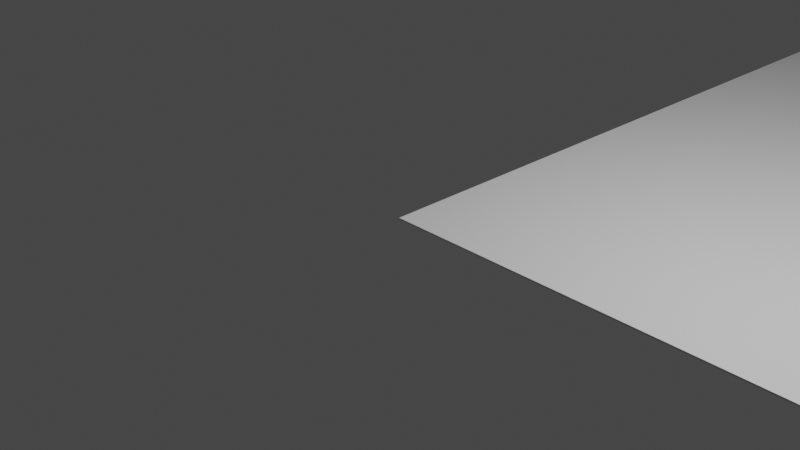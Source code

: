 # Source: game-plane.blend  (saved by Blender 2.92.15; exported with 4.5.12 LTS)
import bpy
from mathutils import Matrix  # noqa: F401  (used for matrix-valued properties, if any)

bpy.ops.wm.read_factory_settings(use_empty=True)
scene = bpy.context.scene
scene.name = 'Scene'

# ---- collections
col_collection = bpy.data.collections.new('Collection'); scene.collection.children.link(col_collection)

# ---- world
world_world = bpy.data.worlds.new('World'); scene.world = world_world
world_world.use_nodes = True; world_world.node_tree.nodes.clear()
_N = world_world.node_tree.nodes; _L = world_world.node_tree.links
n0 = _N.new('ShaderNodeOutputWorld'); n0.name = 'World Output'; n0.location = (300, 300)
n1 = _N.new('ShaderNodeBackground'); n1.name = 'Background'; n1.location = (10, 300)
n1.inputs[0].default_value = (0.05088, 0.05088, 0.05088, 1.0)
_L.new(n1.outputs[0], n0.inputs[0])
n0.is_active_output = True
world_world.color = (0.05088, 0.05088, 0.05088)
world_world.use_sun_shadow = False
world_world.sun_shadow_jitter_overblur = 0.0

# ---- cameras
cam_camera = bpy.data.cameras.new('Camera')
cam_camera.clip_end = 100.0
cam_camera.ortho_scale = 7.314

# ---- lights
light_light = bpy.data.lights.new('Light', 'POINT')
light_light.transmission_factor = 0.0
light_light.energy = 1000.0
light_light.shadow_soft_size = 0.1
light_light.shadow_maximum_resolution = 0.006
light_light.use_absolute_resolution = True

# ---- meshes
me_cylinder = bpy.data.meshes.new('Cylinder')
me_cylinder.from_pydata([(0.0, 1.0, -1.0), (0.0, 1.0, 1.0), (0.1951, 0.9808, -1.0), (0.1951, 0.9808, 1.0), (0.3827, 0.9239, -1.0), (0.3827, 0.9239, 1.0), (0.5556, 0.8315, -1.0), (0.5556, 0.8315, 1.0), (0.7071, 0.7071, -1.0), (0.7071, 0.7071, 1.0), (0.8315, 0.5556, -1.0), (0.8315, 0.5556, 1.0), (0.9239, 0.3827, -1.0), (0.9239, 0.3827, 1.0), (0.9808, 0.1951, -1.0), (0.9808, 0.1951, 1.0), (1.0, 7.55e-08, -1.0), (1.0, 7.55e-08, 1.0), (0.9808, -0.1951, -1.0), (0.9808, -0.1951, 1.0), (0.9239, -0.3827, -1.0), (0.9239, -0.3827, 1.0), (0.8315, -0.5556, -1.0), (0.8315, -0.5556, 1.0), (0.7071, -0.7071, -1.0), (0.7071, -0.7071, 1.0), (0.5556, -0.8315, -1.0), (0.5556, -0.8315, 1.0), (0.3827, -0.9239, -1.0), (0.3827, -0.9239, 1.0), (0.1951, -0.9808, -1.0), (0.1951, -0.9808, 1.0), (-3.258e-07, -1.0, -1.0), (-3.258e-07, -1.0, 1.0), (-0.1951, -0.9808, -1.0), (-0.1951, -0.9808, 1.0), (-0.3827, -0.9239, -1.0), (-0.3827, -0.9239, 1.0), (-0.5556, -0.8315, -1.0), (-0.5556, -0.8315, 1.0), (-0.7071, -0.7071, -1.0), (-0.7071, -0.7071, 1.0), (-0.8315, -0.5556, -1.0), (-0.8315, -0.5556, 1.0), (-0.9239, -0.3827, -1.0), (-0.9239, -0.3827, 1.0), (-0.9808, -0.1951, -1.0), (-0.9808, -0.1951, 1.0), (-1.0, 9.656e-07, -1.0), (-1.0, 9.656e-07, 1.0), (-0.9808, 0.1951, -1.0), (-0.9808, 0.1951, 1.0), (-0.9239, 0.3827, -1.0), (-0.9239, 0.3827, 1.0), (-0.8315, 0.5556, -1.0), (-0.8315, 0.5556, 1.0), (-0.7071, 0.7071, -1.0), (-0.7071, 0.7071, 1.0), (-0.5556, 0.8315, -1.0), (-0.5556, 0.8315, 1.0), (-0.3827, 0.9239, -1.0), (-0.3827, 0.9239, 1.0), (-0.1951, 0.9808, -1.0), (-0.1951, 0.9808, 1.0)], [], [(0, 1, 3, 2), (2, 3, 5, 4), (4, 5, 7, 6), (6, 7, 9, 8), (8, 9, 11, 10), (10, 11, 13, 12), (12, 13, 15, 14), (14, 15, 17, 16), (16, 17, 19, 18), (18, 19, 21, 20), (20, 21, 23, 22), (22, 23, 25, 24), (24, 25, 27, 26), (26, 27, 29, 28), (28, 29, 31, 30), (30, 31, 33, 32), (32, 33, 35, 34), (34, 35, 37, 36), (36, 37, 39, 38), (38, 39, 41, 40), (40, 41, 43, 42), (42, 43, 45, 44), (44, 45, 47, 46), (46, 47, 49, 48), (48, 49, 51, 50), (50, 51, 53, 52), (52, 53, 55, 54), (54, 55, 57, 56), (56, 57, 59, 58), (58, 59, 61, 60), (3, 1, 63, 61, 59, 57, 55, 53, 51, 49, 47, 45, 43, 41, 39, 37, 35, 33, 31, 29, 27, 25, 23, 21, 19, 17, 15, 13, 11, 9, 7, 5), (60, 61, 63, 62), (62, 63, 1, 0), (0, 2, 4, 6, 8, 10, 12, 14, 16, 18, 20, 22, 24, 26, 28, 30, 32, 34, 36, 38, 40, 42, 44, 46, 48, 50, 52, 54, 56, 58, 60, 62)])
_uv = me_cylinder.uv_layers.new(name='UVMap')
_uv.uv.foreach_set('vector', [1.0, 0.5, 1.0, 1.0, 0.9688, 1.0, 0.9688, 0.5, 0.9688, 0.5, 0.9688, 1.0, 0.9375, 1.0, 0.9375, 0.5, 0.9375, 0.5, 0.9375, 1.0, 0.9062, 1.0, 0.9062, 0.5, 0.9062, 0.5, 0.9062, 1.0, 0.875, 1.0, 0.875, 0.5, 0.875, 0.5, 0.875, 1.0, 0.8438, 1.0, 0.8438, 0.5, 0.8438, 0.5, 0.8438, 1.0, 0.8125, 1.0, 0.8125, 0.5, 0.8125, 0.5, 0.8125, 1.0, 0.7812, 1.0, 0.7812, 0.5, 0.7812, 0.5, 0.7812, 1.0, 0.75, 1.0, 0.75, 0.5, 0.75, 0.5, 0.75, 1.0, 0.7188, 1.0, 0.7188, 0.5, 0.7188, 0.5, 0.7188, 1.0, 0.6875, 1.0, 0.6875, 0.5, 0.6875, 0.5, 0.6875, 1.0, 0.6562, 1.0, 0.6562, 0.5, 0.6562, 0.5, 0.6562, 1.0, 0.625, 1.0, 0.625, 0.5, 0.625, 0.5, 0.625, 1.0, 0.5938, 1.0, 0.5938, 0.5, 0.5938, 0.5, 0.5938, 1.0, 0.5625, 1.0, 0.5625, 0.5, 0.5625, 0.5, 0.5625, 1.0, 0.5312, 1.0, 0.5312, 0.5, 0.5312, 0.5, 0.5312, 1.0, 0.5, 1.0, 0.5, 0.5, 0.5, 0.5, 0.5, 1.0, 0.4688, 1.0, 0.4688, 0.5, 0.4688, 0.5, 0.4688, 1.0, 0.4375, 1.0, 0.4375, 0.5, 0.4375, 0.5, 0.4375, 1.0, 0.4062, 1.0, 0.4062, 0.5, 0.4062, 0.5, 0.4062, 1.0, 0.375, 1.0, 0.375, 0.5, 0.375, 0.5, 0.375, 1.0, 0.3438, 1.0, 0.3438, 0.5, 0.3438, 0.5, 0.3438, 1.0, 0.3125, 1.0, 0.3125, 0.5, 0.3125, 0.5, 0.3125, 1.0, 0.2812, 1.0, 0.2812, 0.5, 0.2812, 0.5, 0.2812, 1.0, 0.25, 1.0, 0.25, 0.5, 0.25, 0.5, 0.25, 1.0, 0.2188, 1.0, 0.2188, 0.5, 0.2188, 0.5, 0.2188, 1.0, 0.1875, 1.0, 0.1875, 0.5, 0.1875, 0.5, 0.1875, 1.0, 0.1562, 1.0, 0.1562, 0.5, 0.1562, 0.5, 0.1562, 1.0, 0.125, 1.0, 0.125, 0.5, 0.125, 0.5, 0.125, 1.0, 0.09375, 1.0, 0.09375, 0.5, 0.09375, 0.5, 0.09375, 1.0, 0.0625, 1.0, 0.0625, 0.5, 0.2968, 0.4854, 0.25, 0.49, 0.2032, 0.4854, 0.1582, 0.4717, 0.1167, 0.4496, 0.08029, 0.4197, 0.05045, 0.3833, 0.02827, 0.3418, 0.01461, 0.2968, 0.01, 0.25, 0.01461, 0.2032, 0.02827, 0.1582, 0.05045, 0.1167, 0.08029, 0.08029, 0.1167, 0.05045, 0.1582, 0.02827, 0.2032, 0.01461, 0.25, 0.01, 0.2968, 0.01461, 0.3418, 0.02827, 0.3833, 0.05045, 0.4197, 0.08029, 0.4496, 0.1167, 0.4717, 0.1582, 0.4854, 0.2032, 0.49, 0.25, 0.4854, 0.2968, 0.4717, 0.3418, 0.4496, 0.3833, 0.4197, 0.4197, 0.3833, 0.4496, 0.3418, 0.4717, 0.0625, 0.5, 0.0625, 1.0, 0.03125, 1.0, 0.03125, 0.5, 0.03125, 0.5, 0.03125, 1.0, 0.0, 1.0, 0.0, 0.5, 0.75, 0.49, 0.7968, 0.4854, 0.8418, 0.4717, 0.8833, 0.4496, 0.9197, 0.4197, 0.9496, 0.3833, 0.9717, 0.3418, 0.9854, 0.2968, 0.99, 0.25, 0.9854, 0.2032, 0.9717, 0.1582, 0.9496, 0.1167, 0.9197, 0.08029, 0.8833, 0.05045, 0.8418, 0.02827, 0.7968, 0.01461, 0.75, 0.01, 0.7032, 0.01461, 0.6582, 0.02827, 0.6167, 0.05045, 0.5803, 0.08029, 0.5504, 0.1167, 0.5283, 0.1582, 0.5146, 0.2032, 0.51, 0.25, 0.5146, 0.2968, 0.5283, 0.3418, 0.5504, 0.3833, 0.5803, 0.4197, 0.6167, 0.4496, 0.6582, 0.4717, 0.7032, 0.4854])
me_cylinder.use_remesh_fix_poles = True
me_cylinder.use_remesh_preserve_attributes = False
me_cylinder.use_mirror_vertex_groups = False
me_cylinder.update()
me_cube_004 = bpy.data.meshes.new('Cube.004')
me_cube_004.from_pydata([(-0.7903, -1.299, -0.4821), (-0.6228, -1.142, 0.4674), (0.635, 0.6698, -0.236), (-0.3985, 0.01458, 0.632), (0.8252, -2.058, -0.3879), (0.6481, -1.701, 0.4618), (1.494, -0.6263, -0.5131), (0.8803, -0.1844, 0.6489), (-7.75, -9.58, -2.308)], [], [(0, 1, 3, 2), (2, 3, 7, 6), (6, 7, 5, 4), (4, 5, 1, 0), (2, 6, 4, 0), (7, 3, 1, 5)])
_uv = me_cube_004.uv_layers.new(name='UVMap')
_uv.uv.foreach_set('vector', [0.375, 0.0, 0.625, 0.0, 0.625, 0.25, 0.375, 0.25, 0.375, 0.25, 0.625, 0.25, 0.625, 0.5, 0.375, 0.5, 0.375, 0.5, 0.625, 0.5, 0.625, 0.75, 0.375, 0.75, 0.375, 0.75, 0.625, 0.75, 0.625, 1.0, 0.375, 1.0, 0.125, 0.5, 0.375, 0.5, 0.375, 0.75, 0.125, 0.75, 0.625, 0.5, 0.875, 0.5, 0.875, 0.75, 0.625, 0.75])
me_cube_004.use_remesh_fix_poles = True
me_cube_004.use_remesh_preserve_attributes = False
me_cube_004.use_mirror_vertex_groups = False
me_cube_004.update()
me_cube = bpy.data.meshes.new('Cube')
me_cube.from_pydata([(1.0, 1.0, 1.0), (1.0, 1.0, -1.0), (1.0, -1.0, 1.0), (1.0, -1.0, -1.0), (-1.0, 1.0, 1.0), (-1.0, 1.0, -1.0), (-1.0, -1.0, 1.0), (-1.0, -1.0, -1.0)], [], [(0, 4, 6, 2), (3, 2, 6, 7), (7, 6, 4, 5), (5, 1, 3, 7), (1, 0, 2, 3), (5, 4, 0, 1)])
_uv = me_cube.uv_layers.new(name='UVMap')
_uv.uv.foreach_set('vector', [0.625, 0.5, 0.875, 0.5, 0.875, 0.75, 0.625, 0.75, 0.375, 0.75, 0.625, 0.75, 0.625, 1.0, 0.375, 1.0, 0.375, 0.0, 0.625, 0.0, 0.625, 0.25, 0.375, 0.25, 0.125, 0.5, 0.375, 0.5, 0.375, 0.75, 0.125, 0.75, 0.375, 0.5, 0.625, 0.5, 0.625, 0.75, 0.375, 0.75, 0.375, 0.25, 0.625, 0.25, 0.625, 0.5, 0.375, 0.5])
_ca = me_cube.color_attributes.new('Col', 'BYTE_COLOR', 'CORNER')
_ca.data.foreach_set('color', [1.0, 1.0, 1.0, 1.0, 1.0, 1.0, 1.0, 1.0, 1.0, 1.0, 1.0, 1.0, 1.0, 1.0, 1.0, 1.0, 1.0, 1.0, 1.0, 1.0, 1.0, 1.0, 1.0, 1.0, 1.0, 1.0, 1.0, 1.0, 1.0, 1.0, 1.0, 1.0, 1.0, 1.0, 1.0, 1.0, 1.0, 1.0, 1.0, 1.0, 1.0, 1.0, 1.0, 1.0, 1.0, 1.0, 1.0, 1.0, 1.0, 1.0, 1.0, 1.0, 1.0, 1.0, 1.0, 1.0, 1.0, 1.0, 1.0, 1.0, 1.0, 1.0, 1.0, 1.0, 1.0, 1.0, 1.0, 1.0, 1.0, 1.0, 1.0, 1.0, 1.0, 1.0, 1.0, 1.0, 1.0, 1.0, 1.0, 1.0, 1.0, 1.0, 1.0, 1.0, 1.0, 1.0, 1.0, 1.0, 1.0, 1.0, 1.0, 1.0, 1.0, 1.0, 1.0, 1.0])
me_cube.use_remesh_preserve_volume = False
me_cube.use_remesh_preserve_attributes = False
me_cube.use_mirror_vertex_groups = False
me_cube.update()
me_cube_001 = bpy.data.meshes.new('Cube.001')
me_cube_001.from_pydata([(-1.0, -1.0, -1.0), (-1.0, -1.0, 1.0), (-1.0, 1.0, -1.0), (-1.0, 1.0, 1.0), (1.0, -1.0, -1.0), (1.0, -1.0, 1.0), (1.0, 1.0, -1.0), (1.0, 1.0, 1.0)], [], [(0, 1, 3, 2), (2, 3, 7, 6), (6, 7, 5, 4), (4, 5, 1, 0), (2, 6, 4, 0), (7, 3, 1, 5)])
_uv = me_cube_001.uv_layers.new(name='UVMap')
_uv.uv.foreach_set('vector', [0.375, 0.0, 0.625, 0.0, 0.625, 0.25, 0.375, 0.25, 0.375, 0.25, 0.625, 0.25, 0.625, 0.5, 0.375, 0.5, 0.375, 0.5, 0.625, 0.5, 0.625, 0.75, 0.375, 0.75, 0.375, 0.75, 0.625, 0.75, 0.625, 1.0, 0.375, 1.0, 0.125, 0.5, 0.375, 0.5, 0.375, 0.75, 0.125, 0.75, 0.625, 0.5, 0.875, 0.5, 0.875, 0.75, 0.625, 0.75])
me_cube_001.use_remesh_fix_poles = True
me_cube_001.use_remesh_preserve_attributes = False
me_cube_001.use_mirror_vertex_groups = False
me_cube_001.update()
me_cube_002 = bpy.data.meshes.new('Cube.002')
me_cube_002.from_pydata([(-2.2, -1.975, -0.7418), (-2.2, -1.975, 0.7418), (-2.2, 1.975, -0.7418), (-2.2, 1.975, 0.7418), (2.2, -1.975, -0.7418), (2.2, -1.975, 0.7418), (2.2, 1.975, -0.7418), (2.2, 1.975, 0.7418)], [], [(0, 1, 3, 2), (2, 3, 7, 6), (6, 7, 5, 4), (4, 5, 1, 0), (2, 6, 4, 0), (7, 3, 1, 5)])
_uv = me_cube_002.uv_layers.new(name='UVMap')
_uv.uv.foreach_set('vector', [0.375, 0.0, 0.625, 0.0, 0.625, 0.25, 0.375, 0.25, 0.375, 0.25, 0.625, 0.25, 0.625, 0.5, 0.375, 0.5, 0.375, 0.5, 0.625, 0.5, 0.625, 0.75, 0.375, 0.75, 0.375, 0.75, 0.625, 0.75, 0.625, 1.0, 0.375, 1.0, 0.125, 0.5, 0.375, 0.5, 0.375, 0.75, 0.125, 0.75, 0.625, 0.5, 0.875, 0.5, 0.875, 0.75, 0.625, 0.75])
me_cube_002.use_remesh_fix_poles = True
me_cube_002.use_remesh_preserve_attributes = False
me_cube_002.use_mirror_vertex_groups = False
me_cube_002.update()

# ---- objects
ob_cylinder = bpy.data.objects.new('Cylinder', me_cylinder)
ob_cube_003 = bpy.data.objects.new('Cube.003', me_cube_004)
ob_light = bpy.data.objects.new('Light', light_light)
ob_camera = bpy.data.objects.new('Camera', cam_camera)
ob_cube = bpy.data.objects.new('Cube', me_cube)
ob_cube_001 = bpy.data.objects.new('Cube.001', me_cube_001)
ob_cube_002 = bpy.data.objects.new('Cube.002', me_cube_002)

# ---- transforms, parenting, visibility, modifiers, constraints
ob_cylinder.location = (9.29, 8.563, 1.015)
ob_cylinder.lineart.crease_threshold = 0.0
ob_cube_003.location = (5.466, 12.97, 0.473)
ob_cube_003.lineart.crease_threshold = 0.0
ob_light.location = (4.076, 1.005, 5.904)
ob_light.rotation_euler = (0.6503, 0.05522, 1.866)
ob_light.lock_rotations_4d = False
ob_light.empty_display_type = 'ARROWS'
ob_light.color = (0.0, 0.0, 0.0, 0.0)
ob_light.lineart.crease_threshold = 0.0
ob_camera.location = (7.359, -6.926, 4.958)
ob_camera.rotation_euler = (1.109, 0.0, 0.8149)
ob_camera.lock_rotations_4d = False
ob_camera.empty_display_type = 'ARROWS'
ob_camera.color = (0.0, 0.0, 0.0, 0.0)
ob_camera.display_type = 'WIRE'
ob_camera.lineart.crease_threshold = 0.0
ob_cube.location = (10.0, 10.0, 0.0)
ob_cube.scale = (10.0, 10.0, 0.01)
ob_cube.lock_rotations_4d = False
ob_cube.empty_display_type = 'ARROWS'
ob_cube.lineart.crease_threshold = 0.0
ob_cube_001.location = (10.75, 3.096, 1.0)
ob_cube_001.lineart.crease_threshold = 0.0
ob_cube_002.location = (13.57, 10.33, 0.7518)
ob_cube_002.rotation_euler = (0.0, -0.0, 0.7859)
ob_cube_002.scale = (0.5062, 0.5052, 1.0)
ob_cube_002.lineart.crease_threshold = 0.0

# ---- collection membership
scene.collection.objects.link(ob_cylinder)
scene.collection.objects.link(ob_cube_003)
col_collection.objects.link(ob_light)
col_collection.objects.link(ob_camera)
col_collection.objects.link(ob_cube)
col_collection.objects.link(ob_cube_001)
col_collection.objects.link(ob_cube_002)

# ---- scene / render settings (as saved in the file)
scene.camera = ob_camera
scene.frame_start = 1; scene.frame_end = 250; scene.frame_set(60)
scene.render.engine = 'BLENDER_EEVEE_NEXT'
scene.cycles.use_denoising = False
scene.cycles.samples = 128
scene.cycles.sampling_pattern = 'TABULATED_SOBOL'
scene.cycles.use_adaptive_sampling = False
scene.cycles.use_light_tree = False
scene.view_settings.view_transform = 'Filmic'
bpy.context.view_layer.update()
